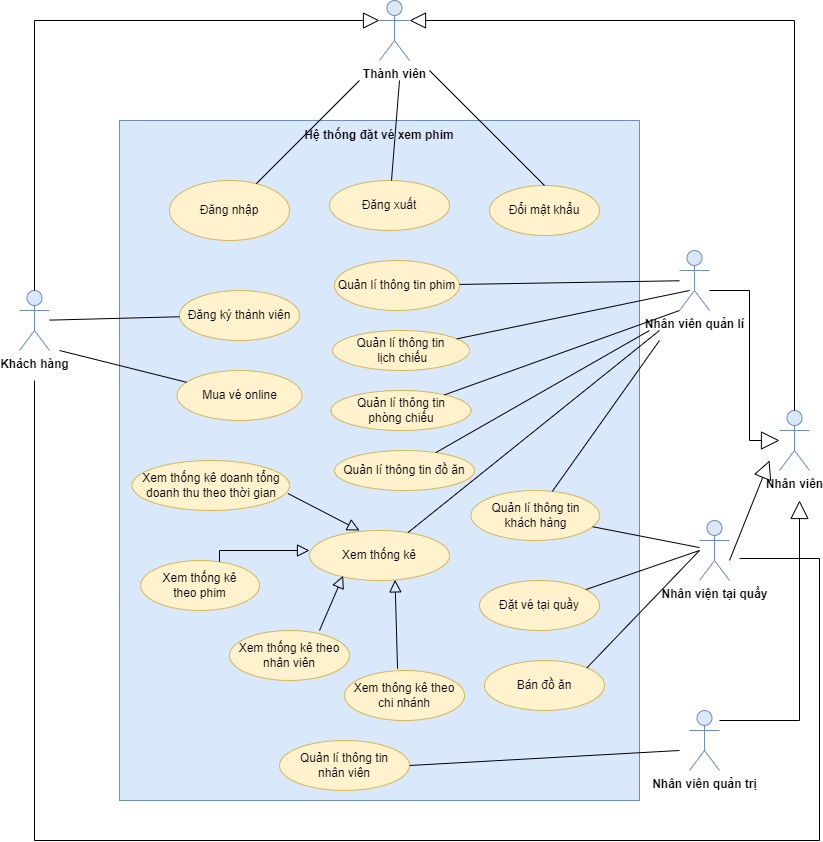

The diagram above was exported from draw.io. Its source (the exported page's mxGraphModel, read from the mxfile embedded in the PNG):
<mxGraphModel dx="1050" dy="545" grid="1" gridSize="10" guides="1" tooltips="1" connect="1" arrows="1" fold="1" page="1" pageScale="1" pageWidth="850" pageHeight="1100" math="0" shadow="0">
  <root>
    <mxCell id="0" />
    <mxCell id="1" parent="0" />
    <mxCell id="Azv3vaNGXOV-SxMVJ3dw-1" value="&lt;b&gt;Khách hàng&lt;/b&gt;" style="shape=umlActor;verticalLabelPosition=bottom;verticalAlign=top;html=1;fillColor=#dae8fc;strokeColor=#6c8ebf;" vertex="1" parent="1">
      <mxGeometry x="40" y="290" width="30" height="60" as="geometry" />
    </mxCell>
    <mxCell id="Azv3vaNGXOV-SxMVJ3dw-4" value="&lt;b&gt;Hệ thống đặt vé xem phim&lt;/b&gt;" style="html=1;whiteSpace=wrap;spacingBottom=650;fillColor=#dae8fc;strokeColor=#6c8ebf;" vertex="1" parent="1">
      <mxGeometry x="140" y="120" width="520" height="680" as="geometry" />
    </mxCell>
    <mxCell id="Azv3vaNGXOV-SxMVJ3dw-5" value="Đăng nhập" style="ellipse;whiteSpace=wrap;html=1;fillColor=#fff2cc;strokeColor=#d6b656;" vertex="1" parent="1">
      <mxGeometry x="190" y="180" width="120" height="60" as="geometry" />
    </mxCell>
    <mxCell id="Azv3vaNGXOV-SxMVJ3dw-6" value="Đăng xuất" style="ellipse;whiteSpace=wrap;html=1;fillColor=#fff2cc;strokeColor=#d6b656;" vertex="1" parent="1">
      <mxGeometry x="350" y="180" width="120" height="50" as="geometry" />
    </mxCell>
    <mxCell id="Azv3vaNGXOV-SxMVJ3dw-7" value="Đổi mật khẩu" style="ellipse;whiteSpace=wrap;html=1;fillColor=#fff2cc;strokeColor=#d6b656;" vertex="1" parent="1">
      <mxGeometry x="510" y="185" width="110" height="50" as="geometry" />
    </mxCell>
    <mxCell id="Azv3vaNGXOV-SxMVJ3dw-8" value="&lt;b&gt;Thành viên&lt;/b&gt;" style="shape=umlActor;verticalLabelPosition=bottom;verticalAlign=top;html=1;fillColor=#dae8fc;strokeColor=#6c8ebf;" vertex="1" parent="1">
      <mxGeometry x="400" width="30" height="60" as="geometry" />
    </mxCell>
    <mxCell id="Azv3vaNGXOV-SxMVJ3dw-19" value="" style="endArrow=none;html=1;rounded=0;" edge="1" parent="1" target="Azv3vaNGXOV-SxMVJ3dw-5">
      <mxGeometry relative="1" as="geometry">
        <mxPoint x="380" y="80" as="sourcePoint" />
        <mxPoint x="500" y="260" as="targetPoint" />
      </mxGeometry>
    </mxCell>
    <mxCell id="Azv3vaNGXOV-SxMVJ3dw-22" value="" style="endArrow=none;html=1;rounded=0;" edge="1" parent="1" target="Azv3vaNGXOV-SxMVJ3dw-6">
      <mxGeometry relative="1" as="geometry">
        <mxPoint x="420" y="80" as="sourcePoint" />
        <mxPoint x="500" y="240" as="targetPoint" />
      </mxGeometry>
    </mxCell>
    <mxCell id="Azv3vaNGXOV-SxMVJ3dw-25" value="" style="endArrow=none;html=1;rounded=0;entryX=0.5;entryY=0;entryDx=0;entryDy=0;" edge="1" parent="1" target="Azv3vaNGXOV-SxMVJ3dw-7">
      <mxGeometry relative="1" as="geometry">
        <mxPoint x="450" y="70" as="sourcePoint" />
        <mxPoint x="434" y="195" as="targetPoint" />
      </mxGeometry>
    </mxCell>
    <mxCell id="Azv3vaNGXOV-SxMVJ3dw-26" value="Đăng ký thành viên" style="ellipse;whiteSpace=wrap;html=1;fillColor=#fff2cc;strokeColor=#d6b656;" vertex="1" parent="1">
      <mxGeometry x="200" y="290" width="120" height="50" as="geometry" />
    </mxCell>
    <mxCell id="Azv3vaNGXOV-SxMVJ3dw-27" value="Mua vé online" style="ellipse;whiteSpace=wrap;html=1;fillColor=#fff2cc;strokeColor=#d6b656;" vertex="1" parent="1">
      <mxGeometry x="197.5" y="370" width="125" height="50" as="geometry" />
    </mxCell>
    <mxCell id="Azv3vaNGXOV-SxMVJ3dw-28" value="" style="endArrow=none;html=1;rounded=0;" edge="1" parent="1" source="Azv3vaNGXOV-SxMVJ3dw-26" target="Azv3vaNGXOV-SxMVJ3dw-1">
      <mxGeometry relative="1" as="geometry">
        <mxPoint x="390" y="90" as="sourcePoint" />
        <mxPoint x="287" y="193" as="targetPoint" />
      </mxGeometry>
    </mxCell>
    <mxCell id="Azv3vaNGXOV-SxMVJ3dw-29" value="" style="endArrow=none;html=1;rounded=0;" edge="1" parent="1" source="Azv3vaNGXOV-SxMVJ3dw-27">
      <mxGeometry relative="1" as="geometry">
        <mxPoint x="220" y="326" as="sourcePoint" />
        <mxPoint x="80" y="350" as="targetPoint" />
      </mxGeometry>
    </mxCell>
    <mxCell id="Azv3vaNGXOV-SxMVJ3dw-30" value="Quản lí thông tin phim" style="ellipse;whiteSpace=wrap;html=1;fillColor=#fff2cc;strokeColor=#d6b656;" vertex="1" parent="1">
      <mxGeometry x="355" y="260" width="125" height="50" as="geometry" />
    </mxCell>
    <mxCell id="Azv3vaNGXOV-SxMVJ3dw-31" value="&lt;b&gt;Nhân viên quản lí&lt;/b&gt;" style="shape=umlActor;verticalLabelPosition=bottom;verticalAlign=top;html=1;fillColor=#dae8fc;strokeColor=#6c8ebf;" vertex="1" parent="1">
      <mxGeometry x="700" y="250" width="30" height="60" as="geometry" />
    </mxCell>
    <mxCell id="Azv3vaNGXOV-SxMVJ3dw-32" value="Quản lí thông tin&lt;br&gt;&amp;nbsp;lịch chiếu" style="ellipse;whiteSpace=wrap;html=1;fillColor=#fff2cc;strokeColor=#d6b656;" vertex="1" parent="1">
      <mxGeometry x="353" y="330" width="137" height="40" as="geometry" />
    </mxCell>
    <mxCell id="Azv3vaNGXOV-SxMVJ3dw-33" value="Quản lí thông tin đồ ăn" style="ellipse;whiteSpace=wrap;html=1;fillColor=#fff2cc;strokeColor=#d6b656;" vertex="1" parent="1">
      <mxGeometry x="355" y="450" width="140" height="40" as="geometry" />
    </mxCell>
    <mxCell id="Azv3vaNGXOV-SxMVJ3dw-34" value="Quản lí thông tin &lt;br&gt;phòng chiếu" style="ellipse;whiteSpace=wrap;html=1;fillColor=#fff2cc;strokeColor=#d6b656;" vertex="1" parent="1">
      <mxGeometry x="351.5" y="390" width="140" height="40" as="geometry" />
    </mxCell>
    <mxCell id="Azv3vaNGXOV-SxMVJ3dw-36" value="" style="endArrow=none;html=1;rounded=0;" edge="1" parent="1" source="Azv3vaNGXOV-SxMVJ3dw-31" target="Azv3vaNGXOV-SxMVJ3dw-30">
      <mxGeometry relative="1" as="geometry">
        <mxPoint x="210" y="326" as="sourcePoint" />
        <mxPoint x="80" y="330" as="targetPoint" />
      </mxGeometry>
    </mxCell>
    <mxCell id="Azv3vaNGXOV-SxMVJ3dw-37" value="" style="endArrow=none;html=1;rounded=0;" edge="1" parent="1" target="Azv3vaNGXOV-SxMVJ3dw-32">
      <mxGeometry relative="1" as="geometry">
        <mxPoint x="710" y="290" as="sourcePoint" />
        <mxPoint x="490" y="294" as="targetPoint" />
      </mxGeometry>
    </mxCell>
    <mxCell id="Azv3vaNGXOV-SxMVJ3dw-38" value="" style="endArrow=none;html=1;rounded=0;exitX=0;exitY=1;exitDx=0;exitDy=0;exitPerimeter=0;" edge="1" parent="1" source="Azv3vaNGXOV-SxMVJ3dw-31" target="Azv3vaNGXOV-SxMVJ3dw-34">
      <mxGeometry relative="1" as="geometry">
        <mxPoint x="720" y="300" as="sourcePoint" />
        <mxPoint x="487" y="348" as="targetPoint" />
      </mxGeometry>
    </mxCell>
    <mxCell id="Azv3vaNGXOV-SxMVJ3dw-39" value="" style="endArrow=none;html=1;rounded=0;" edge="1" parent="1" target="Azv3vaNGXOV-SxMVJ3dw-33">
      <mxGeometry relative="1" as="geometry">
        <mxPoint x="670" y="330" as="sourcePoint" />
        <mxPoint x="475" y="404" as="targetPoint" />
      </mxGeometry>
    </mxCell>
    <mxCell id="Azv3vaNGXOV-SxMVJ3dw-40" value="Quản lí thông tin &lt;br&gt;khách hàng" style="ellipse;whiteSpace=wrap;html=1;fillColor=#fff2cc;strokeColor=#d6b656;" vertex="1" parent="1">
      <mxGeometry x="491.5" y="490" width="128.5" height="50" as="geometry" />
    </mxCell>
    <mxCell id="Azv3vaNGXOV-SxMVJ3dw-41" value="&lt;b&gt;Nhân viện tại quầy&lt;/b&gt;" style="shape=umlActor;verticalLabelPosition=bottom;verticalAlign=top;html=1;fillColor=#dae8fc;strokeColor=#6c8ebf;" vertex="1" parent="1">
      <mxGeometry x="720" y="520" width="30" height="60" as="geometry" />
    </mxCell>
    <mxCell id="Azv3vaNGXOV-SxMVJ3dw-45" value="" style="endArrow=none;html=1;rounded=0;" edge="1" parent="1" target="Azv3vaNGXOV-SxMVJ3dw-40">
      <mxGeometry relative="1" as="geometry">
        <mxPoint x="680" y="340" as="sourcePoint" />
        <mxPoint x="466" y="462" as="targetPoint" />
      </mxGeometry>
    </mxCell>
    <mxCell id="Azv3vaNGXOV-SxMVJ3dw-46" value="" style="endArrow=none;html=1;rounded=0;" edge="1" parent="1" source="Azv3vaNGXOV-SxMVJ3dw-41" target="Azv3vaNGXOV-SxMVJ3dw-40">
      <mxGeometry relative="1" as="geometry">
        <mxPoint x="690" y="350" as="sourcePoint" />
        <mxPoint x="583" y="501" as="targetPoint" />
      </mxGeometry>
    </mxCell>
    <mxCell id="Azv3vaNGXOV-SxMVJ3dw-47" value="Đặt vé tại quầy" style="ellipse;whiteSpace=wrap;html=1;fillColor=#fff2cc;strokeColor=#d6b656;" vertex="1" parent="1">
      <mxGeometry x="500" y="580" width="120" height="50" as="geometry" />
    </mxCell>
    <mxCell id="Azv3vaNGXOV-SxMVJ3dw-48" value="" style="endArrow=none;html=1;rounded=0;" edge="1" parent="1" target="Azv3vaNGXOV-SxMVJ3dw-47">
      <mxGeometry relative="1" as="geometry">
        <mxPoint x="720" y="550" as="sourcePoint" />
        <mxPoint x="628" y="519" as="targetPoint" />
      </mxGeometry>
    </mxCell>
    <mxCell id="Azv3vaNGXOV-SxMVJ3dw-49" value="Bán đồ ăn" style="ellipse;whiteSpace=wrap;html=1;fillColor=#fff2cc;strokeColor=#d6b656;" vertex="1" parent="1">
      <mxGeometry x="505" y="660" width="120" height="50" as="geometry" />
    </mxCell>
    <mxCell id="Azv3vaNGXOV-SxMVJ3dw-50" value="" style="endArrow=none;html=1;rounded=0;entryX=1;entryY=0;entryDx=0;entryDy=0;" edge="1" parent="1" target="Azv3vaNGXOV-SxMVJ3dw-49">
      <mxGeometry relative="1" as="geometry">
        <mxPoint x="720" y="550" as="sourcePoint" />
        <mxPoint x="601" y="594" as="targetPoint" />
      </mxGeometry>
    </mxCell>
    <mxCell id="Azv3vaNGXOV-SxMVJ3dw-51" value="&lt;b&gt;Nhân viên&lt;/b&gt;" style="shape=umlActor;verticalLabelPosition=bottom;verticalAlign=top;html=1;fillColor=#dae8fc;strokeColor=#6c8ebf;" vertex="1" parent="1">
      <mxGeometry x="800" y="410" width="30" height="60" as="geometry" />
    </mxCell>
    <mxCell id="Azv3vaNGXOV-SxMVJ3dw-52" value="" style="endArrow=block;endSize=16;endFill=0;html=1;rounded=0;edgeStyle=orthogonalEdgeStyle;" edge="1" parent="1" source="Azv3vaNGXOV-SxMVJ3dw-31" target="Azv3vaNGXOV-SxMVJ3dw-51">
      <mxGeometry width="160" relative="1" as="geometry">
        <mxPoint x="730" y="290" as="sourcePoint" />
        <mxPoint x="500" y="420" as="targetPoint" />
        <Array as="points">
          <mxPoint x="770" y="290" />
          <mxPoint x="770" y="440" />
        </Array>
      </mxGeometry>
    </mxCell>
    <mxCell id="Azv3vaNGXOV-SxMVJ3dw-55" value="" style="endArrow=block;endSize=16;endFill=0;html=1;rounded=0;" edge="1" parent="1">
      <mxGeometry x="0.069" y="-9" width="160" relative="1" as="geometry">
        <mxPoint x="750" y="560" as="sourcePoint" />
        <mxPoint x="790" y="460" as="targetPoint" />
        <mxPoint y="1" as="offset" />
      </mxGeometry>
    </mxCell>
    <mxCell id="Azv3vaNGXOV-SxMVJ3dw-56" value="&lt;b&gt;Nhân viên quản trị&lt;/b&gt;" style="shape=umlActor;verticalLabelPosition=bottom;verticalAlign=top;html=1;fillColor=#dae8fc;strokeColor=#6c8ebf;" vertex="1" parent="1">
      <mxGeometry x="710" y="710" width="30" height="60" as="geometry" />
    </mxCell>
    <mxCell id="Azv3vaNGXOV-SxMVJ3dw-57" value="" style="endArrow=block;endSize=16;endFill=0;html=1;rounded=0;edgeStyle=orthogonalEdgeStyle;" edge="1" parent="1">
      <mxGeometry width="160" relative="1" as="geometry">
        <mxPoint x="740" y="720" as="sourcePoint" />
        <mxPoint x="820" y="500" as="targetPoint" />
      </mxGeometry>
    </mxCell>
    <mxCell id="Azv3vaNGXOV-SxMVJ3dw-58" value="Xem thống kê" style="ellipse;whiteSpace=wrap;html=1;fillColor=#fff2cc;strokeColor=#d6b656;" vertex="1" parent="1">
      <mxGeometry x="330" y="530" width="140" height="50" as="geometry" />
    </mxCell>
    <mxCell id="Azv3vaNGXOV-SxMVJ3dw-59" value="Xem thống kê doanh tổng doanh thu theo thời gian" style="ellipse;whiteSpace=wrap;html=1;fillColor=#fff2cc;strokeColor=#d6b656;" vertex="1" parent="1">
      <mxGeometry x="152.5" y="460" width="157.5" height="50" as="geometry" />
    </mxCell>
    <mxCell id="Azv3vaNGXOV-SxMVJ3dw-61" value="Xem thống kê &lt;br&gt;theo phim" style="ellipse;whiteSpace=wrap;html=1;fillColor=#fff2cc;strokeColor=#d6b656;" vertex="1" parent="1">
      <mxGeometry x="161.25" y="560" width="118.75" height="50" as="geometry" />
    </mxCell>
    <mxCell id="Azv3vaNGXOV-SxMVJ3dw-62" value="Xem thống kê theo &lt;br&gt;nhân viên" style="ellipse;whiteSpace=wrap;html=1;fillColor=#fff2cc;strokeColor=#d6b656;" vertex="1" parent="1">
      <mxGeometry x="250" y="630" width="120" height="50" as="geometry" />
    </mxCell>
    <mxCell id="Azv3vaNGXOV-SxMVJ3dw-63" value="Xem thông kê theo chi nhánh" style="ellipse;whiteSpace=wrap;html=1;fillColor=#fff2cc;strokeColor=#d6b656;" vertex="1" parent="1">
      <mxGeometry x="365" y="670" width="120" height="50" as="geometry" />
    </mxCell>
    <mxCell id="Azv3vaNGXOV-SxMVJ3dw-64" value="Quản lí thông tin &lt;br&gt;nhân viên" style="ellipse;whiteSpace=wrap;html=1;fillColor=#fff2cc;strokeColor=#d6b656;" vertex="1" parent="1">
      <mxGeometry x="300" y="740" width="130" height="50" as="geometry" />
    </mxCell>
    <mxCell id="Azv3vaNGXOV-SxMVJ3dw-65" value="" style="endArrow=none;html=1;rounded=0;entryX=1;entryY=0.5;entryDx=0;entryDy=0;" edge="1" parent="1" target="Azv3vaNGXOV-SxMVJ3dw-64">
      <mxGeometry relative="1" as="geometry">
        <mxPoint x="700" y="750" as="sourcePoint" />
        <mxPoint x="440" y="760" as="targetPoint" />
      </mxGeometry>
    </mxCell>
    <mxCell id="Azv3vaNGXOV-SxMVJ3dw-66" value="" style="endArrow=none;html=1;rounded=0;" edge="1" parent="1" target="Azv3vaNGXOV-SxMVJ3dw-58">
      <mxGeometry relative="1" as="geometry">
        <mxPoint x="680" y="330" as="sourcePoint" />
        <mxPoint x="466" y="462" as="targetPoint" />
      </mxGeometry>
    </mxCell>
    <mxCell id="Azv3vaNGXOV-SxMVJ3dw-67" value="" style="endArrow=block;endSize=10;endFill=0;html=1;rounded=0;exitX=0.99;exitY=0.66;exitDx=0;exitDy=0;exitPerimeter=0;" edge="1" parent="1" source="Azv3vaNGXOV-SxMVJ3dw-59">
      <mxGeometry x="0.2955" y="5" width="160" relative="1" as="geometry">
        <mxPoint x="340" y="670" as="sourcePoint" />
        <mxPoint x="380" y="530" as="targetPoint" />
        <mxPoint as="offset" />
      </mxGeometry>
    </mxCell>
    <mxCell id="Azv3vaNGXOV-SxMVJ3dw-68" value="" style="endArrow=block;endSize=10;endFill=0;html=1;rounded=0;edgeStyle=orthogonalEdgeStyle;" edge="1" parent="1" source="Azv3vaNGXOV-SxMVJ3dw-61">
      <mxGeometry x="0.2955" y="5" width="160" relative="1" as="geometry">
        <mxPoint x="318" y="503" as="sourcePoint" />
        <mxPoint x="330" y="550" as="targetPoint" />
        <Array as="points">
          <mxPoint x="240" y="550" />
        </Array>
        <mxPoint as="offset" />
      </mxGeometry>
    </mxCell>
    <mxCell id="Azv3vaNGXOV-SxMVJ3dw-69" value="" style="endArrow=block;endSize=10;endFill=0;html=1;rounded=0;exitX=0.75;exitY=0;exitDx=0;exitDy=0;exitPerimeter=0;entryX=0.24;entryY=0.908;entryDx=0;entryDy=0;entryPerimeter=0;" edge="1" parent="1" source="Azv3vaNGXOV-SxMVJ3dw-62" target="Azv3vaNGXOV-SxMVJ3dw-58">
      <mxGeometry width="160" relative="1" as="geometry">
        <mxPoint x="340" y="570" as="sourcePoint" />
        <mxPoint x="500" y="570" as="targetPoint" />
      </mxGeometry>
    </mxCell>
    <mxCell id="Azv3vaNGXOV-SxMVJ3dw-70" value="" style="endArrow=block;endSize=10;endFill=0;html=1;rounded=0;exitX=0.442;exitY=-0.036;exitDx=0;exitDy=0;exitPerimeter=0;entryX=0.611;entryY=0.988;entryDx=0;entryDy=0;entryPerimeter=0;" edge="1" parent="1" source="Azv3vaNGXOV-SxMVJ3dw-63" target="Azv3vaNGXOV-SxMVJ3dw-58">
      <mxGeometry width="160" relative="1" as="geometry">
        <mxPoint x="350" y="640" as="sourcePoint" />
        <mxPoint x="374" y="585" as="targetPoint" />
      </mxGeometry>
    </mxCell>
    <mxCell id="Azv3vaNGXOV-SxMVJ3dw-71" value="" style="endArrow=block;endSize=14;endFill=0;html=1;rounded=0;exitX=0.5;exitY=0;exitDx=0;exitDy=0;exitPerimeter=0;edgeStyle=orthogonalEdgeStyle;entryX=0;entryY=0.3333333333333333;entryDx=0;entryDy=0;entryPerimeter=0;" edge="1" parent="1" source="Azv3vaNGXOV-SxMVJ3dw-1" target="Azv3vaNGXOV-SxMVJ3dw-8">
      <mxGeometry x="0.0016" width="160" relative="1" as="geometry">
        <mxPoint x="340" y="170" as="sourcePoint" />
        <mxPoint x="55" y="50" as="targetPoint" />
        <mxPoint as="offset" />
      </mxGeometry>
    </mxCell>
    <mxCell id="Azv3vaNGXOV-SxMVJ3dw-72" value="" style="endArrow=block;endSize=14;endFill=0;html=1;rounded=0;exitX=0.5;exitY=0;exitDx=0;exitDy=0;exitPerimeter=0;edgeStyle=orthogonalEdgeStyle;" edge="1" parent="1" source="Azv3vaNGXOV-SxMVJ3dw-51" target="Azv3vaNGXOV-SxMVJ3dw-8">
      <mxGeometry x="0.0016" width="160" relative="1" as="geometry">
        <mxPoint x="65" y="300" as="sourcePoint" />
        <mxPoint x="410" y="30" as="targetPoint" />
        <Array as="points">
          <mxPoint x="815" y="20" />
        </Array>
        <mxPoint as="offset" />
      </mxGeometry>
    </mxCell>
    <mxCell id="Azv3vaNGXOV-SxMVJ3dw-73" value="" style="endArrow=none;html=1;edgeStyle=orthogonalEdgeStyle;rounded=0;" edge="1" parent="1">
      <mxGeometry relative="1" as="geometry">
        <mxPoint x="760" y="558" as="sourcePoint" />
        <mxPoint x="55" y="380" as="targetPoint" />
        <Array as="points">
          <mxPoint x="840" y="558" />
          <mxPoint x="840" y="840" />
          <mxPoint x="55" y="840" />
        </Array>
      </mxGeometry>
    </mxCell>
  </root>
</mxGraphModel>